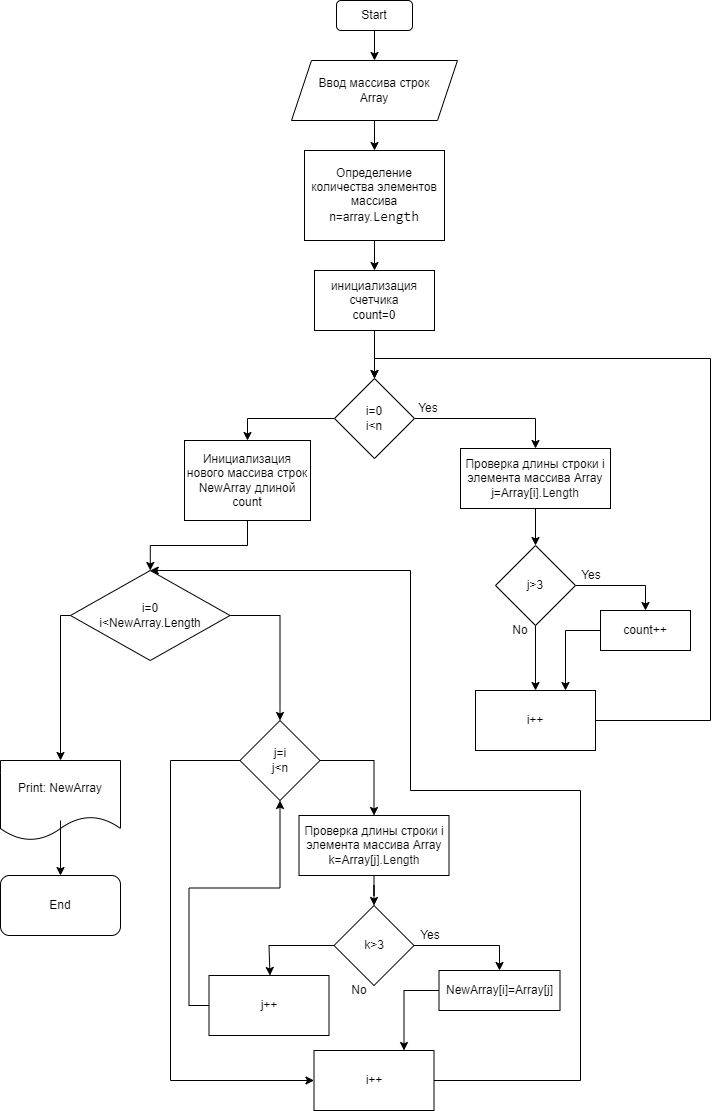

The diagram above was exported from draw.io. Its source (the exported page's mxGraphModel, read from the mxfile embedded in the PNG):
<mxGraphModel dx="868" dy="450" grid="1" gridSize="10" guides="1" tooltips="1" connect="1" arrows="1" fold="1" page="1" pageScale="1" pageWidth="827" pageHeight="1169" math="0" shadow="0">
  <root>
    <mxCell id="0" />
    <mxCell id="1" parent="0" />
    <mxCell id="kKQ0B9Q9Hs5WWkFBxXmD-6" value="" style="edgeStyle=orthogonalEdgeStyle;rounded=0;orthogonalLoop=1;jettySize=auto;html=1;" edge="1" parent="1" source="kKQ0B9Q9Hs5WWkFBxXmD-1" target="kKQ0B9Q9Hs5WWkFBxXmD-5">
      <mxGeometry relative="1" as="geometry" />
    </mxCell>
    <mxCell id="kKQ0B9Q9Hs5WWkFBxXmD-1" value="Start" style="rounded=1;whiteSpace=wrap;html=1;" vertex="1" parent="1">
      <mxGeometry x="376" y="40" width="76" height="30" as="geometry" />
    </mxCell>
    <mxCell id="kKQ0B9Q9Hs5WWkFBxXmD-8" value="" style="edgeStyle=orthogonalEdgeStyle;rounded=0;orthogonalLoop=1;jettySize=auto;html=1;" edge="1" parent="1" source="kKQ0B9Q9Hs5WWkFBxXmD-5" target="kKQ0B9Q9Hs5WWkFBxXmD-7">
      <mxGeometry relative="1" as="geometry" />
    </mxCell>
    <mxCell id="kKQ0B9Q9Hs5WWkFBxXmD-5" value="Ввод массива строк&lt;br&gt;Array" style="shape=parallelogram;perimeter=parallelogramPerimeter;whiteSpace=wrap;html=1;fixedSize=1;" vertex="1" parent="1">
      <mxGeometry x="331" y="100" width="166" height="60" as="geometry" />
    </mxCell>
    <mxCell id="kKQ0B9Q9Hs5WWkFBxXmD-12" value="" style="edgeStyle=orthogonalEdgeStyle;rounded=0;orthogonalLoop=1;jettySize=auto;html=1;fontColor=#000000;" edge="1" parent="1" source="kKQ0B9Q9Hs5WWkFBxXmD-7" target="kKQ0B9Q9Hs5WWkFBxXmD-11">
      <mxGeometry relative="1" as="geometry" />
    </mxCell>
    <mxCell id="kKQ0B9Q9Hs5WWkFBxXmD-7" value="Определение количества элементов массива&lt;br&gt;n=array.&lt;span style=&quot;font-family: Consolas, &amp;quot;Courier New&amp;quot;, monospace; font-size: 14px; background-color: rgb(255, 255, 255);&quot;&gt;Length&lt;/span&gt;" style="rounded=0;whiteSpace=wrap;html=1;" vertex="1" parent="1">
      <mxGeometry x="344" y="190" width="140" height="90" as="geometry" />
    </mxCell>
    <mxCell id="kKQ0B9Q9Hs5WWkFBxXmD-15" value="" style="edgeStyle=orthogonalEdgeStyle;rounded=0;orthogonalLoop=1;jettySize=auto;html=1;fontColor=#000000;entryX=0.5;entryY=0;entryDx=0;entryDy=0;" edge="1" parent="1" source="kKQ0B9Q9Hs5WWkFBxXmD-10" target="kKQ0B9Q9Hs5WWkFBxXmD-14">
      <mxGeometry relative="1" as="geometry" />
    </mxCell>
    <mxCell id="kKQ0B9Q9Hs5WWkFBxXmD-33" style="edgeStyle=orthogonalEdgeStyle;rounded=0;orthogonalLoop=1;jettySize=auto;html=1;entryX=0.5;entryY=0;entryDx=0;entryDy=0;fontFamily=Helvetica;fontSize=12;fontColor=#000000;" edge="1" parent="1" source="kKQ0B9Q9Hs5WWkFBxXmD-10" target="kKQ0B9Q9Hs5WWkFBxXmD-17">
      <mxGeometry relative="1" as="geometry" />
    </mxCell>
    <mxCell id="kKQ0B9Q9Hs5WWkFBxXmD-10" value="i=0&lt;br&gt;i&amp;lt;n" style="rhombus;whiteSpace=wrap;html=1;labelBackgroundColor=#FFFFFF;fontColor=#000000;" vertex="1" parent="1">
      <mxGeometry x="374" y="418" width="80" height="80" as="geometry" />
    </mxCell>
    <mxCell id="kKQ0B9Q9Hs5WWkFBxXmD-21" value="" style="edgeStyle=orthogonalEdgeStyle;rounded=0;orthogonalLoop=1;jettySize=auto;html=1;fontColor=#000000;entryX=0.5;entryY=0;entryDx=0;entryDy=0;" edge="1" parent="1" source="kKQ0B9Q9Hs5WWkFBxXmD-11" target="kKQ0B9Q9Hs5WWkFBxXmD-10">
      <mxGeometry relative="1" as="geometry" />
    </mxCell>
    <mxCell id="kKQ0B9Q9Hs5WWkFBxXmD-11" value="инициализация счетчика&lt;br&gt;count=0" style="rounded=0;whiteSpace=wrap;html=1;labelBackgroundColor=#FFFFFF;fontColor=#000000;" vertex="1" parent="1">
      <mxGeometry x="354" y="310" width="120" height="60" as="geometry" />
    </mxCell>
    <mxCell id="kKQ0B9Q9Hs5WWkFBxXmD-32" value="" style="edgeStyle=orthogonalEdgeStyle;rounded=0;orthogonalLoop=1;jettySize=auto;html=1;fontFamily=Helvetica;fontSize=12;fontColor=#000000;entryX=0.5;entryY=0;entryDx=0;entryDy=0;" edge="1" parent="1" source="kKQ0B9Q9Hs5WWkFBxXmD-14" target="kKQ0B9Q9Hs5WWkFBxXmD-22">
      <mxGeometry relative="1" as="geometry" />
    </mxCell>
    <mxCell id="kKQ0B9Q9Hs5WWkFBxXmD-14" value="Проверка длины строки i элемента массива Array&lt;br&gt;j=Array[i]&lt;span style=&quot;color: rgb(23, 23, 23); text-align: start; background-color: rgb(255, 255, 255);&quot;&gt;&lt;font style=&quot;font-size: 12px;&quot;&gt;.Length&lt;/font&gt;&lt;/span&gt;" style="rounded=0;whiteSpace=wrap;html=1;labelBackgroundColor=#FFFFFF;fontColor=#000000;" vertex="1" parent="1">
      <mxGeometry x="500" y="488" width="150" height="60" as="geometry" />
    </mxCell>
    <mxCell id="kKQ0B9Q9Hs5WWkFBxXmD-16" value="Yes" style="text;html=1;strokeColor=none;fillColor=none;align=center;verticalAlign=middle;whiteSpace=wrap;rounded=0;labelBackgroundColor=#FFFFFF;fontColor=#000000;" vertex="1" parent="1">
      <mxGeometry x="438" y="433" width="60" height="30" as="geometry" />
    </mxCell>
    <mxCell id="kKQ0B9Q9Hs5WWkFBxXmD-35" style="edgeStyle=orthogonalEdgeStyle;rounded=0;orthogonalLoop=1;jettySize=auto;html=1;entryX=0.5;entryY=0;entryDx=0;entryDy=0;fontFamily=Helvetica;fontSize=12;fontColor=#000000;" edge="1" parent="1" source="kKQ0B9Q9Hs5WWkFBxXmD-17" target="kKQ0B9Q9Hs5WWkFBxXmD-34">
      <mxGeometry relative="1" as="geometry" />
    </mxCell>
    <mxCell id="kKQ0B9Q9Hs5WWkFBxXmD-17" value="Инициализация нового массива строк&lt;br&gt;NewArray длиной count&lt;br&gt;" style="rounded=0;whiteSpace=wrap;html=1;labelBackgroundColor=#FFFFFF;fontColor=#000000;" vertex="1" parent="1">
      <mxGeometry x="224" y="480" width="126" height="80" as="geometry" />
    </mxCell>
    <mxCell id="kKQ0B9Q9Hs5WWkFBxXmD-24" value="" style="edgeStyle=orthogonalEdgeStyle;rounded=0;orthogonalLoop=1;jettySize=auto;html=1;fontFamily=Helvetica;fontSize=12;fontColor=#000000;entryX=0.5;entryY=0;entryDx=0;entryDy=0;" edge="1" parent="1" source="kKQ0B9Q9Hs5WWkFBxXmD-22" target="kKQ0B9Q9Hs5WWkFBxXmD-23">
      <mxGeometry relative="1" as="geometry" />
    </mxCell>
    <mxCell id="kKQ0B9Q9Hs5WWkFBxXmD-28" value="" style="edgeStyle=orthogonalEdgeStyle;rounded=0;orthogonalLoop=1;jettySize=auto;html=1;fontFamily=Helvetica;fontSize=12;fontColor=#000000;" edge="1" parent="1" source="kKQ0B9Q9Hs5WWkFBxXmD-22" target="kKQ0B9Q9Hs5WWkFBxXmD-27">
      <mxGeometry relative="1" as="geometry" />
    </mxCell>
    <mxCell id="kKQ0B9Q9Hs5WWkFBxXmD-22" value="j&amp;gt;3" style="rhombus;whiteSpace=wrap;html=1;labelBackgroundColor=#FFFFFF;fontFamily=Helvetica;fontSize=12;fontColor=#000000;" vertex="1" parent="1">
      <mxGeometry x="535" y="585" width="80" height="80" as="geometry" />
    </mxCell>
    <mxCell id="kKQ0B9Q9Hs5WWkFBxXmD-29" style="edgeStyle=orthogonalEdgeStyle;rounded=0;orthogonalLoop=1;jettySize=auto;html=1;entryX=0.75;entryY=0;entryDx=0;entryDy=0;fontFamily=Helvetica;fontSize=12;fontColor=#000000;" edge="1" parent="1" source="kKQ0B9Q9Hs5WWkFBxXmD-23" target="kKQ0B9Q9Hs5WWkFBxXmD-27">
      <mxGeometry relative="1" as="geometry" />
    </mxCell>
    <mxCell id="kKQ0B9Q9Hs5WWkFBxXmD-23" value="count++" style="whiteSpace=wrap;html=1;fontColor=#000000;labelBackgroundColor=#FFFFFF;" vertex="1" parent="1">
      <mxGeometry x="640" y="650" width="90" height="40" as="geometry" />
    </mxCell>
    <mxCell id="kKQ0B9Q9Hs5WWkFBxXmD-25" value="Yes" style="text;html=1;strokeColor=none;fillColor=none;align=center;verticalAlign=middle;whiteSpace=wrap;rounded=0;labelBackgroundColor=#FFFFFF;fontColor=#000000;" vertex="1" parent="1">
      <mxGeometry x="601" y="600" width="60" height="30" as="geometry" />
    </mxCell>
    <mxCell id="kKQ0B9Q9Hs5WWkFBxXmD-30" style="edgeStyle=orthogonalEdgeStyle;rounded=0;orthogonalLoop=1;jettySize=auto;html=1;fontFamily=Helvetica;fontSize=12;fontColor=#000000;entryX=0.5;entryY=0;entryDx=0;entryDy=0;" edge="1" parent="1" source="kKQ0B9Q9Hs5WWkFBxXmD-27" target="kKQ0B9Q9Hs5WWkFBxXmD-10">
      <mxGeometry relative="1" as="geometry">
        <mxPoint x="490" y="400" as="targetPoint" />
        <Array as="points">
          <mxPoint x="750" y="760" />
          <mxPoint x="750" y="398" />
          <mxPoint x="414" y="398" />
        </Array>
      </mxGeometry>
    </mxCell>
    <mxCell id="kKQ0B9Q9Hs5WWkFBxXmD-27" value="i++" style="whiteSpace=wrap;html=1;fontColor=#000000;labelBackgroundColor=#FFFFFF;" vertex="1" parent="1">
      <mxGeometry x="515" y="730" width="120" height="60" as="geometry" />
    </mxCell>
    <mxCell id="kKQ0B9Q9Hs5WWkFBxXmD-31" value="No" style="text;html=1;strokeColor=none;fillColor=none;align=center;verticalAlign=middle;whiteSpace=wrap;rounded=0;labelBackgroundColor=#FFFFFF;fontColor=#000000;" vertex="1" parent="1">
      <mxGeometry x="530" y="655" width="60" height="30" as="geometry" />
    </mxCell>
    <mxCell id="kKQ0B9Q9Hs5WWkFBxXmD-38" style="edgeStyle=orthogonalEdgeStyle;rounded=0;orthogonalLoop=1;jettySize=auto;html=1;entryX=0.5;entryY=0;entryDx=0;entryDy=0;fontFamily=Helvetica;fontSize=12;fontColor=#000000;" edge="1" parent="1" source="kKQ0B9Q9Hs5WWkFBxXmD-34" target="kKQ0B9Q9Hs5WWkFBxXmD-37">
      <mxGeometry relative="1" as="geometry" />
    </mxCell>
    <mxCell id="kKQ0B9Q9Hs5WWkFBxXmD-56" style="edgeStyle=orthogonalEdgeStyle;rounded=0;orthogonalLoop=1;jettySize=auto;html=1;entryX=0.5;entryY=0;entryDx=0;entryDy=0;fontFamily=Helvetica;fontSize=12;fontColor=#000000;" edge="1" parent="1" source="kKQ0B9Q9Hs5WWkFBxXmD-34" target="kKQ0B9Q9Hs5WWkFBxXmD-55">
      <mxGeometry relative="1" as="geometry">
        <Array as="points">
          <mxPoint x="100" y="655" />
        </Array>
      </mxGeometry>
    </mxCell>
    <mxCell id="kKQ0B9Q9Hs5WWkFBxXmD-34" value="i=0&lt;br&gt;i&amp;lt;NewArray.Length" style="rhombus;whiteSpace=wrap;html=1;labelBackgroundColor=#FFFFFF;fontFamily=Helvetica;fontSize=12;fontColor=#000000;" vertex="1" parent="1">
      <mxGeometry x="110" y="610" width="159.5" height="90" as="geometry" />
    </mxCell>
    <mxCell id="kKQ0B9Q9Hs5WWkFBxXmD-41" style="edgeStyle=orthogonalEdgeStyle;rounded=0;orthogonalLoop=1;jettySize=auto;html=1;entryX=0.5;entryY=0;entryDx=0;entryDy=0;fontFamily=Helvetica;fontSize=12;fontColor=#000000;exitX=1;exitY=0.5;exitDx=0;exitDy=0;" edge="1" parent="1" source="kKQ0B9Q9Hs5WWkFBxXmD-37" target="kKQ0B9Q9Hs5WWkFBxXmD-40">
      <mxGeometry relative="1" as="geometry" />
    </mxCell>
    <mxCell id="kKQ0B9Q9Hs5WWkFBxXmD-59" style="edgeStyle=orthogonalEdgeStyle;rounded=0;orthogonalLoop=1;jettySize=auto;html=1;entryX=0;entryY=0.5;entryDx=0;entryDy=0;fontFamily=Helvetica;fontSize=12;fontColor=#000000;" edge="1" parent="1" source="kKQ0B9Q9Hs5WWkFBxXmD-37" target="kKQ0B9Q9Hs5WWkFBxXmD-48">
      <mxGeometry relative="1" as="geometry">
        <Array as="points">
          <mxPoint x="210" y="800" />
          <mxPoint x="210" y="1120" />
        </Array>
      </mxGeometry>
    </mxCell>
    <mxCell id="kKQ0B9Q9Hs5WWkFBxXmD-37" value="j=i&lt;br&gt;j&amp;lt;n" style="rhombus;whiteSpace=wrap;html=1;labelBackgroundColor=#FFFFFF;fontColor=#000000;" vertex="1" parent="1">
      <mxGeometry x="279.5" y="760" width="80" height="80" as="geometry" />
    </mxCell>
    <mxCell id="kKQ0B9Q9Hs5WWkFBxXmD-50" style="edgeStyle=orthogonalEdgeStyle;rounded=0;orthogonalLoop=1;jettySize=auto;html=1;entryX=0.5;entryY=0;entryDx=0;entryDy=0;fontFamily=Helvetica;fontSize=12;fontColor=#000000;" edge="1" parent="1" source="kKQ0B9Q9Hs5WWkFBxXmD-40" target="kKQ0B9Q9Hs5WWkFBxXmD-44">
      <mxGeometry relative="1" as="geometry" />
    </mxCell>
    <mxCell id="kKQ0B9Q9Hs5WWkFBxXmD-40" value="Проверка длины строки i элемента массива Array&lt;br&gt;k=Array[j]&lt;span style=&quot;color: rgb(23, 23, 23); text-align: start; background-color: rgb(255, 255, 255);&quot;&gt;&lt;font style=&quot;font-size: 12px;&quot;&gt;.Length&lt;/font&gt;&lt;/span&gt;" style="rounded=0;whiteSpace=wrap;html=1;labelBackgroundColor=#FFFFFF;fontColor=#000000;" vertex="1" parent="1">
      <mxGeometry x="338.5" y="855" width="150" height="60" as="geometry" />
    </mxCell>
    <mxCell id="kKQ0B9Q9Hs5WWkFBxXmD-42" value="" style="edgeStyle=orthogonalEdgeStyle;rounded=0;orthogonalLoop=1;jettySize=auto;html=1;fontFamily=Helvetica;fontSize=12;fontColor=#000000;entryX=0.5;entryY=0;entryDx=0;entryDy=0;" edge="1" parent="1" source="kKQ0B9Q9Hs5WWkFBxXmD-44" target="kKQ0B9Q9Hs5WWkFBxXmD-46">
      <mxGeometry relative="1" as="geometry" />
    </mxCell>
    <mxCell id="kKQ0B9Q9Hs5WWkFBxXmD-43" value="" style="edgeStyle=orthogonalEdgeStyle;rounded=0;orthogonalLoop=1;jettySize=auto;html=1;fontFamily=Helvetica;fontSize=12;fontColor=#000000;" edge="1" parent="1" source="kKQ0B9Q9Hs5WWkFBxXmD-44">
      <mxGeometry relative="1" as="geometry">
        <mxPoint x="309.5" y="1015" as="targetPoint" />
        <Array as="points">
          <mxPoint x="308.5" y="985" />
        </Array>
      </mxGeometry>
    </mxCell>
    <mxCell id="kKQ0B9Q9Hs5WWkFBxXmD-44" value="k&amp;gt;3" style="rhombus;whiteSpace=wrap;html=1;labelBackgroundColor=#FFFFFF;fontFamily=Helvetica;fontSize=12;fontColor=#000000;" vertex="1" parent="1">
      <mxGeometry x="373.5" y="945" width="80" height="80" as="geometry" />
    </mxCell>
    <mxCell id="kKQ0B9Q9Hs5WWkFBxXmD-45" style="edgeStyle=orthogonalEdgeStyle;rounded=0;orthogonalLoop=1;jettySize=auto;html=1;entryX=0.75;entryY=0;entryDx=0;entryDy=0;fontFamily=Helvetica;fontSize=12;fontColor=#000000;" edge="1" parent="1" source="kKQ0B9Q9Hs5WWkFBxXmD-46" target="kKQ0B9Q9Hs5WWkFBxXmD-48">
      <mxGeometry relative="1" as="geometry" />
    </mxCell>
    <mxCell id="kKQ0B9Q9Hs5WWkFBxXmD-46" value="NewArray[i]=Array[j]" style="whiteSpace=wrap;html=1;fontColor=#000000;labelBackgroundColor=#FFFFFF;" vertex="1" parent="1">
      <mxGeometry x="478.5" y="1010" width="121" height="40" as="geometry" />
    </mxCell>
    <mxCell id="kKQ0B9Q9Hs5WWkFBxXmD-47" value="Yes" style="text;html=1;strokeColor=none;fillColor=none;align=center;verticalAlign=middle;whiteSpace=wrap;rounded=0;labelBackgroundColor=#FFFFFF;fontColor=#000000;" vertex="1" parent="1">
      <mxGeometry x="439.5" y="960" width="60" height="30" as="geometry" />
    </mxCell>
    <mxCell id="kKQ0B9Q9Hs5WWkFBxXmD-53" style="edgeStyle=orthogonalEdgeStyle;rounded=0;orthogonalLoop=1;jettySize=auto;html=1;entryX=0.5;entryY=0;entryDx=0;entryDy=0;fontFamily=Helvetica;fontSize=12;fontColor=#000000;exitX=1;exitY=0.5;exitDx=0;exitDy=0;" edge="1" parent="1" source="kKQ0B9Q9Hs5WWkFBxXmD-48" target="kKQ0B9Q9Hs5WWkFBxXmD-34">
      <mxGeometry relative="1" as="geometry">
        <Array as="points">
          <mxPoint x="620" y="1120" />
          <mxPoint x="620" y="830" />
          <mxPoint x="450" y="830" />
          <mxPoint x="450" y="610" />
        </Array>
      </mxGeometry>
    </mxCell>
    <mxCell id="kKQ0B9Q9Hs5WWkFBxXmD-48" value="i++" style="whiteSpace=wrap;html=1;fontColor=#000000;labelBackgroundColor=#FFFFFF;" vertex="1" parent="1">
      <mxGeometry x="353.5" y="1090" width="120" height="60" as="geometry" />
    </mxCell>
    <mxCell id="kKQ0B9Q9Hs5WWkFBxXmD-49" value="No" style="text;html=1;strokeColor=none;fillColor=none;align=center;verticalAlign=middle;whiteSpace=wrap;rounded=0;labelBackgroundColor=#FFFFFF;fontColor=#000000;" vertex="1" parent="1">
      <mxGeometry x="368.5" y="1015" width="60" height="30" as="geometry" />
    </mxCell>
    <mxCell id="kKQ0B9Q9Hs5WWkFBxXmD-52" style="edgeStyle=orthogonalEdgeStyle;rounded=0;orthogonalLoop=1;jettySize=auto;html=1;fontFamily=Helvetica;fontSize=12;fontColor=#000000;exitX=0;exitY=0.5;exitDx=0;exitDy=0;entryX=0.5;entryY=1;entryDx=0;entryDy=0;" edge="1" parent="1" source="kKQ0B9Q9Hs5WWkFBxXmD-51" target="kKQ0B9Q9Hs5WWkFBxXmD-37">
      <mxGeometry relative="1" as="geometry">
        <mxPoint x="319.5" y="845" as="targetPoint" />
      </mxGeometry>
    </mxCell>
    <mxCell id="kKQ0B9Q9Hs5WWkFBxXmD-51" value="j++" style="rounded=0;whiteSpace=wrap;html=1;labelBackgroundColor=#FFFFFF;fontFamily=Helvetica;fontSize=12;fontColor=#000000;" vertex="1" parent="1">
      <mxGeometry x="248.5" y="1015" width="120" height="60" as="geometry" />
    </mxCell>
    <mxCell id="kKQ0B9Q9Hs5WWkFBxXmD-55" value="Print: NewArray" style="shape=document;whiteSpace=wrap;html=1;boundedLbl=1;labelBackgroundColor=#FFFFFF;fontFamily=Helvetica;fontSize=12;fontColor=#000000;" vertex="1" parent="1">
      <mxGeometry x="40" y="800" width="120" height="80" as="geometry" />
    </mxCell>
    <mxCell id="kKQ0B9Q9Hs5WWkFBxXmD-57" value="End" style="rounded=1;whiteSpace=wrap;html=1;labelBackgroundColor=#FFFFFF;fontFamily=Helvetica;fontSize=12;fontColor=#000000;" vertex="1" parent="1">
      <mxGeometry x="40" y="915" width="120" height="60" as="geometry" />
    </mxCell>
    <mxCell id="kKQ0B9Q9Hs5WWkFBxXmD-58" value="" style="endArrow=classic;html=1;rounded=0;fontFamily=Helvetica;fontSize=12;fontColor=#000000;entryX=0.5;entryY=0;entryDx=0;entryDy=0;" edge="1" parent="1" target="kKQ0B9Q9Hs5WWkFBxXmD-57">
      <mxGeometry width="50" height="50" relative="1" as="geometry">
        <mxPoint x="100" y="860" as="sourcePoint" />
        <mxPoint x="440" y="830" as="targetPoint" />
      </mxGeometry>
    </mxCell>
  </root>
</mxGraphModel>